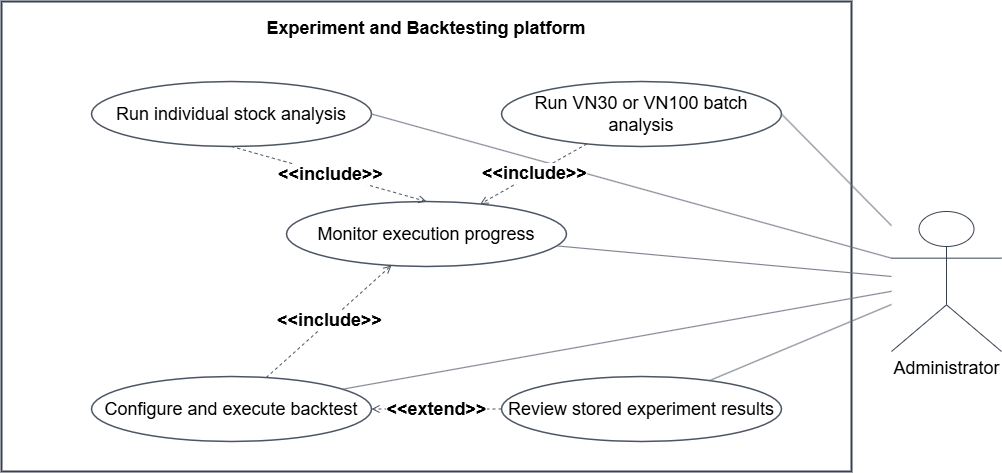

The diagram above was exported from draw.io. Its source (the exported page's mxGraphModel, read from the mxfile embedded in the PNG):
<mxGraphModel dx="3535" dy="1858" grid="1" gridSize="10" guides="1" tooltips="1" connect="1" arrows="1" fold="1" page="1" pageScale="1" pageWidth="1240" pageHeight="1754" math="0" shadow="0">
  <root>
    <mxCell id="0" />
    <mxCell id="1" parent="0" />
    <mxCell id="2" parent="1" style="rounded=0;whiteSpace=wrap;html=1;fillColor=#ffffff;strokeColor=#374151;strokeWidth=2;verticalAlign=top;align=center;spacingTop=10;fontStyle=1;fontSize=18;" value="Experiment and Backtesting platform" vertex="1">
      <mxGeometry height="470" width="850" x="1150" y="140" as="geometry" />
    </mxCell>
    <mxCell id="3" parent="1" style="shape=umlActor;verticalLabelPosition=bottom;verticalAlign=top;html=1;strokeColor=#374151;fillColor=#ffffff;fontSize=18;" value="Administrator" vertex="1">
      <mxGeometry height="140" width="110" x="2040" y="350" as="geometry" />
    </mxCell>
    <mxCell id="4" parent="1" style="ellipse;whiteSpace=wrap;html=1;fillColor=#ffffff;strokeColor=#4b5563;strokeWidth=1.5;fontSize=18;" value="Run individual stock analysis" vertex="1">
      <mxGeometry height="65" width="280" x="1240" y="220" as="geometry" />
    </mxCell>
    <mxCell id="5" parent="1" style="ellipse;whiteSpace=wrap;html=1;fillColor=#ffffff;strokeColor=#4b5563;strokeWidth=1.5;fontSize=18;" value="Run VN30 or VN100 batch analysis" vertex="1">
      <mxGeometry height="65" width="280" x="1650" y="220" as="geometry" />
    </mxCell>
    <mxCell id="6" parent="1" style="ellipse;whiteSpace=wrap;html=1;fillColor=#ffffff;strokeColor=#4b5563;strokeWidth=1.5;fontSize=18;" value="Configure and execute backtest" vertex="1">
      <mxGeometry height="65" width="280" x="1240" y="515" as="geometry" />
    </mxCell>
    <mxCell id="7" parent="1" style="ellipse;whiteSpace=wrap;html=1;fillColor=#ffffff;strokeColor=#4b5563;strokeWidth=1.5;fontSize=18;" value="Monitor execution progress" vertex="1">
      <mxGeometry height="65" width="280" x="1435" y="340" as="geometry" />
    </mxCell>
    <mxCell id="8" parent="1" style="ellipse;whiteSpace=wrap;html=1;fillColor=#ffffff;strokeColor=#4b5563;strokeWidth=1.5;fontSize=18;" value="Review stored experiment results" vertex="1">
      <mxGeometry height="65" width="280" x="1650" y="515" as="geometry" />
    </mxCell>
    <mxCell id="9" edge="1" parent="1" source="3" style="html=1;rounded=0;endArrow=none;strokeColor=#6b7280;fontSize=18;exitX=0;exitY=0.3333333333333333;exitDx=0;exitDy=0;exitPerimeter=0;entryX=1;entryY=0.5;entryDx=0;entryDy=0;" target="4">
      <mxGeometry relative="1" as="geometry" />
    </mxCell>
    <mxCell id="10" edge="1" parent="1" source="3" style="html=1;rounded=0;endArrow=none;strokeColor=#6b7280;fontSize=18;entryX=1;entryY=0.5;entryDx=0;entryDy=0;" target="5">
      <mxGeometry relative="1" as="geometry" />
    </mxCell>
    <mxCell id="11" edge="1" parent="1" source="3" style="html=1;rounded=0;endArrow=none;strokeColor=#6b7280;fontSize=18;" target="6">
      <mxGeometry relative="1" as="geometry" />
    </mxCell>
    <mxCell id="12" edge="1" parent="1" source="3" style="html=1;rounded=0;endArrow=none;strokeColor=#6b7280;fontSize=18;" target="7">
      <mxGeometry relative="1" as="geometry" />
    </mxCell>
    <mxCell id="13" edge="1" parent="1" source="3" style="html=1;rounded=0;endArrow=none;strokeColor=#6b7280;fontSize=18;" target="8">
      <mxGeometry relative="1" as="geometry" />
    </mxCell>
    <mxCell id="14" edge="1" parent="1" source="5" style="html=1;rounded=0;dashed=1;endArrow=open;endFill=0;strokeColor=#4b5563;fontStyle=1;fontSize=18;" target="7" value="&amp;lt;&amp;lt;include&amp;gt;&amp;gt;">
      <mxGeometry relative="1" as="geometry" />
    </mxCell>
    <mxCell id="15" edge="1" parent="1" source="6" style="html=1;rounded=0;dashed=1;endArrow=open;endFill=0;strokeColor=#4b5563;fontStyle=1;fontSize=18;" target="7" value="&amp;lt;&amp;lt;include&amp;gt;&amp;gt;">
      <mxGeometry relative="1" as="geometry" />
    </mxCell>
    <mxCell id="16" edge="1" parent="1" source="8" style="html=1;rounded=0;dashed=1;endArrow=open;endFill=0;strokeColor=#4b5563;fontStyle=1;fontSize=18;" target="6" value="&amp;lt;&amp;lt;extend&amp;gt;&amp;gt;">
      <mxGeometry relative="1" as="geometry" />
    </mxCell>
    <mxCell id="17" edge="1" parent="1" source="4" style="html=1;rounded=0;dashed=1;endArrow=open;endFill=0;strokeColor=#4b5563;fontStyle=1;fontSize=18;exitX=0.5;exitY=1;exitDx=0;exitDy=0;entryX=0.5;entryY=0;entryDx=0;entryDy=0;" target="7" value="&amp;lt;&amp;lt;include&amp;gt;&amp;gt;">
      <mxGeometry relative="1" as="geometry">
        <mxPoint x="1460" y="310" as="sourcePoint" />
        <mxPoint x="1460" y="385" as="targetPoint" />
      </mxGeometry>
    </mxCell>
  </root>
</mxGraphModel>